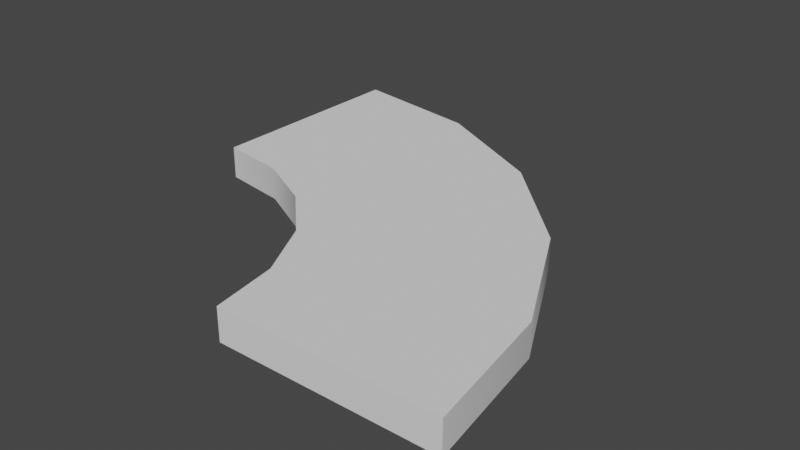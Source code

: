 # Source: tile-corner-round.blend  (saved by Blender 2.90.8; exported with 4.5.12 LTS)
import bpy
from mathutils import Matrix  # noqa: F401  (used for matrix-valued properties, if any)

bpy.ops.wm.read_factory_settings(use_empty=True)
scene = bpy.context.scene
scene.name = 'Scene'

# ---- collections
col_collection = bpy.data.collections.new('Collection'); scene.collection.children.link(col_collection)

# ---- world
world_world = bpy.data.worlds.new('World'); scene.world = world_world
world_world.use_nodes = True; world_world.node_tree.nodes.clear()
_N = world_world.node_tree.nodes; _L = world_world.node_tree.links
n0 = _N.new('ShaderNodeOutputWorld'); n0.name = 'World Output'; n0.location = (300, 300)
n1 = _N.new('ShaderNodeBackground'); n1.name = 'Background'; n1.location = (10, 300)
n1.inputs[0].default_value = (0.05088, 0.05088, 0.05088, 1.0)
_L.new(n1.outputs[0], n0.inputs[0])
n0.is_active_output = True
world_world.color = (0.05088, 0.05088, 0.05088)
world_world.use_sun_shadow = False
world_world.sun_shadow_jitter_overblur = 0.0

# ---- meshes
me_tile_corner_round_001 = bpy.data.meshes.new('tile-corner-round.001')
me_tile_corner_round_001.from_pydata([(1.0, 0.0, 0.0), (1.0, 0.0, 0.15), (2.0, 0.0, 0.15), (2.0, 0.0, 0.0), (0.9511, 0.309, 0.0), (0.9511, 0.309, 0.15), (1.902, 0.618, 0.15), (1.902, 0.618, 0.0), (0.809, 0.5878, 0.0), (0.809, 0.5878, 0.15), (1.618, 1.176, 0.15), (1.618, 1.176, 0.0), (0.5878, 0.809, 0.0), (0.5878, 0.809, 0.15), (1.176, 1.618, 0.15), (1.176, 1.618, 0.0), (0.309, 0.9511, 0.0), (0.309, 0.9511, 0.15), (0.618, 1.902, 0.15), (0.618, 1.902, 0.0), (-2.98e-08, 1.0, 0.0), (-2.98e-08, 1.0, 0.15), (-5.96e-08, 2.0, 0.15), (-5.96e-08, 2.0, 0.0)], [], [(0, 3, 2, 1), (6, 7, 11, 10), (1, 2, 6, 5), (0, 1, 5, 4), (2, 3, 7, 6), (3, 0, 4, 7), (11, 8, 12, 15), (7, 4, 8, 11), (5, 6, 10, 9), (4, 5, 9, 8), (13, 14, 18, 17), (9, 10, 14, 13), (8, 9, 13, 12), (10, 11, 15, 14), (18, 19, 23, 22), (12, 13, 17, 16), (14, 15, 19, 18), (15, 12, 16, 19), (20, 21, 22, 23), (19, 16, 20, 23), (17, 18, 22, 21), (16, 17, 21, 20)])
me_tile_corner_round_001.polygons.foreach_set('use_smooth', [True] * 22)
_uv = me_tile_corner_round_001.uv_layers.new(name='UVMap')
_uv.uv.foreach_set('vector', [0.375, 0.25, 0.375, 0.5, 0.625, 0.5, 0.625, 0.25, 0.625, 0.5, 0.375, 0.5, 0.375, 0.5, 0.625, 0.5, 0.625, 0.25, 0.625, 0.5, 0.625, 0.5, 0.625, 0.25, 0.375, 0.25, 0.625, 0.25, 0.625, 0.25, 0.375, 0.25, 0.625, 0.5, 0.375, 0.5, 0.375, 0.5, 0.625, 0.5, 0.375, 0.5, 0.375, 0.25, 0.375, 0.25, 0.375, 0.5, 0.375, 0.5, 0.375, 0.25, 0.375, 0.25, 0.375, 0.5, 0.375, 0.5, 0.375, 0.25, 0.375, 0.25, 0.375, 0.5, 0.625, 0.25, 0.625, 0.5, 0.625, 0.5, 0.625, 0.25, 0.375, 0.25, 0.625, 0.25, 0.625, 0.25, 0.375, 0.25, 0.625, 0.25, 0.625, 0.5, 0.625, 0.5, 0.625, 0.25, 0.625, 0.25, 0.625, 0.5, 0.625, 0.5, 0.625, 0.25, 0.375, 0.25, 0.625, 0.25, 0.625, 0.25, 0.375, 0.25, 0.625, 0.5, 0.375, 0.5, 0.375, 0.5, 0.625, 0.5, 0.625, 0.5, 0.375, 0.5, 0.375, 0.5, 0.625, 0.5, 0.375, 0.25, 0.625, 0.25, 0.625, 0.25, 0.375, 0.25, 0.625, 0.5, 0.375, 0.5, 0.375, 0.5, 0.625, 0.5, 0.375, 0.5, 0.375, 0.25, 0.375, 0.25, 0.375, 0.5, 0.375, 0.25, 0.625, 0.25, 0.625, 0.5, 0.375, 0.5, 0.375, 0.5, 0.375, 0.25, 0.375, 0.25, 0.375, 0.5, 0.625, 0.25, 0.625, 0.5, 0.625, 0.5, 0.625, 0.25, 0.375, 0.25, 0.625, 0.25, 0.625, 0.25, 0.375, 0.25])
me_tile_corner_round_001.use_remesh_fix_poles = True
me_tile_corner_round_001.use_remesh_preserve_attributes = False
me_tile_corner_round_001.use_mirror_vertex_groups = False
me_tile_corner_round_001.update()

# ---- objects
ob_tile_corner_round = bpy.data.objects.new('tile-corner-round', me_tile_corner_round_001)

# ---- transforms, parenting, visibility, modifiers, constraints
ob_tile_corner_round.location = (0.0, 0.0, 0.0)
ob_tile_corner_round.lineart.crease_threshold = 0.0
_m = ob_tile_corner_round.modifiers.new('EdgeSplit', 'EDGE_SPLIT')
_m.split_angle = 1.047

# ---- collection membership
col_collection.objects.link(ob_tile_corner_round)

# ---- scene / render settings (as saved in the file)
scene.frame_start = 1; scene.frame_end = 250; scene.frame_set(1)
scene.render.engine = 'BLENDER_EEVEE_NEXT'
scene.cycles.use_denoising = False
scene.cycles.samples = 128
scene.cycles.sampling_pattern = 'TABULATED_SOBOL'
scene.cycles.use_adaptive_sampling = False
scene.cycles.use_light_tree = False
scene.view_settings.view_transform = 'Filmic'
bpy.context.view_layer.update()

# ---- added for rendering (the .blend has no active camera and no usable light): camera, sun
cam_auto = bpy.data.cameras.new('AutoCamera')
cam_auto.lens = 50.0
cam_auto.sensor_width = 36.0
cam_auto.clip_end = 1000.0
ob_auto_camera = bpy.data.objects.new('AutoCamera', cam_auto)
scene.collection.objects.link(ob_auto_camera)
ob_auto_camera.location = (3.62061, -2.14473, 2.17149)
ob_auto_camera.rotation_euler = (1.09748, -7.21219e-08, 0.694738)
scene.camera = ob_auto_camera
light_auto_sun = bpy.data.lights.new('AutoSun', 'SUN')
light_auto_sun.energy = 3.0
light_auto_sun.angle = 0.0523599
ob_auto_sun = bpy.data.objects.new('AutoSun', light_auto_sun)
scene.collection.objects.link(ob_auto_sun)
ob_auto_sun.rotation_euler = (0.872665, 0.174533, 0.523599)
bpy.context.view_layer.update()

